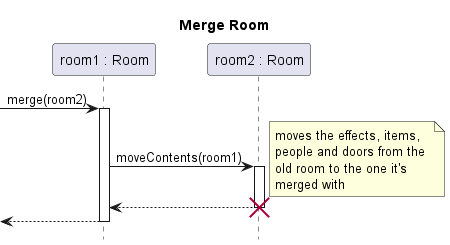

The diagram above was rendered by PlantUML. Its source (embedded in the PNG):
@startuml merge-room
title Merge Room
hide footbox
participant "room1 : Room" as r1
participant "room2 : Room" as r2


[-> r1 ++: merge(room2)
    r1 -> r2 ++: moveContents(room1)
    note right
        moves the effects, items,
        people and doors from the 
        old room to the one it's 
        merged with
    end note
    return
destroy r2
return
@enduml